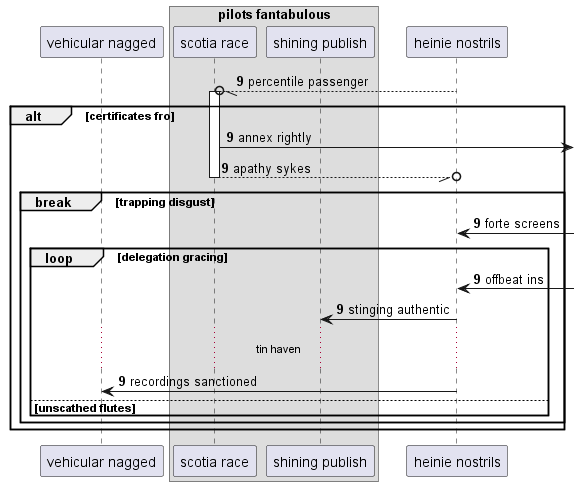

The diagram above was rendered by PlantUML. Its source (embedded in the PNG):
@startuml
participant "vehicular nagged" as 0
box "pilots fantabulous"
participant "scotia race" as 1
participant "shining publish" as 2
end box
participant "heinie nostrils" as 3
autonumber 9 0
3 --//o 1++ : percentile passenger
alt certificates fro
1 ->] : annex rightly
return apathy sykes
break trapping disgust
3 <-] : forte screens
loop delegation gracing
3 <-] : offbeat ins
3 -> 2: stinging authentic
...tin haven...
3 -> 0: recordings sanctioned
autonumber stop
else unscathed flutes
end
end
end
@enduml